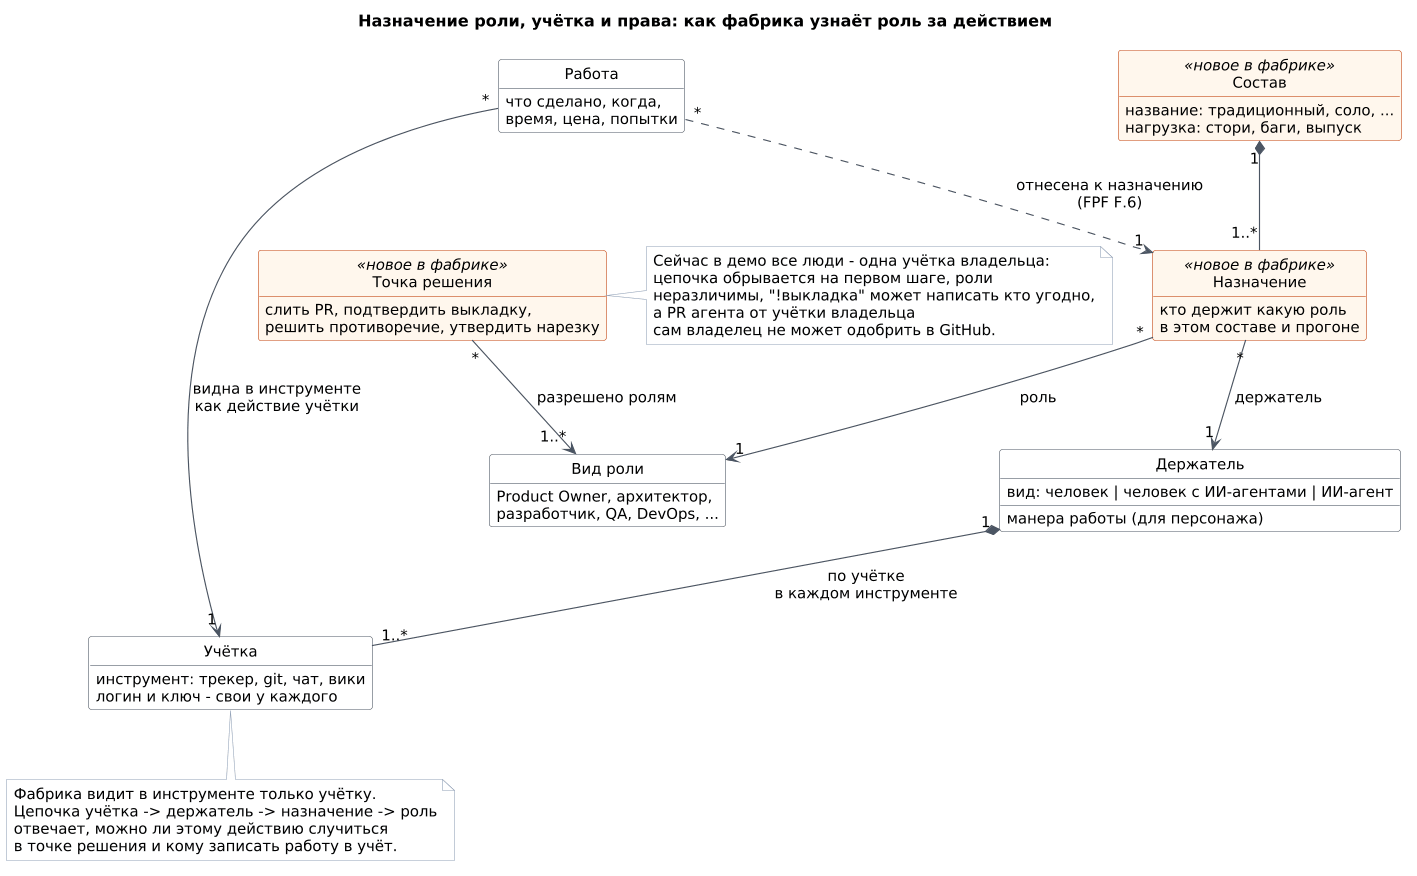

The diagram above was rendered by PlantUML. Its source (embedded in the PNG):
@startuml roles-assignment
!include ../../demo/diagrams/common-uml.puml

title Назначение роли, учётка и права: как фабрика узнаёт роль за действием

skinparam class {
  BackgroundColor #FFFFFF
  BorderColor #4B5563
  ArrowColor #4B5563
}
skinparam class<<новое в фабрике>> {
  BackgroundColor #FFF7ED
  BorderColor #C2410C
}
skinparam note {
  BackgroundColor #F8FAFC
  BorderColor #94A3B8
}
hide empty methods
hide circle
skinparam wrapWidth 470

class "Вид роли" as Role {
  Product Owner, архитектор,
  разработчик, QA, DevOps, ...
}
class "Держатель" as Holder {
  вид: человек | человек с ИИ-агентами | ИИ-агент
  манера работы (для персонажа)
}
class "Учётка" as Identity {
  инструмент: трекер, git, чат, вики
  логин и ключ - свои у каждого
}
class "Состав" as Composition <<новое в фабрике>> {
  название: традиционный, соло, ...
  нагрузка: стори, баги, выпуск
}
class "Назначение" as Assignment <<новое в фабрике>> {
  кто держит какую роль
  в этом составе и прогоне
}
class "Точка решения" as Decision <<новое в фабрике>> {
  слить PR, подтвердить выкладку,
  решить противоречие, утвердить нарезку
}
class "Работа" as Work {
  что сделано, когда,
  время, цена, попытки
}

Composition "1" *-- "1..*" Assignment
Assignment "*" --> "1" Role : роль
Assignment "*" --> "1" Holder : держатель
Holder "1" *-- "1..*" Identity : по учётке\nв каждом инструменте
Decision "*" --> "1..*" Role : разрешено ролям
Work "*" --> "1" Identity : видна в инструменте\nкак действие учётки
Work "*" ..> "1" Assignment : отнесена к назначению\n(FPF F.6)

note bottom of Identity
  Фабрика видит в инструменте только учётку.
  Цепочка учётка -> держатель -> назначение -> роль
  отвечает, можно ли этому действию случиться
  в точке решения и кому записать работу в учёт.
end note

note right of Decision
  Сейчас в демо все люди - одна учётка владельца:
  цепочка обрывается на первом шаге, роли
  неразличимы, "!выкладка" может написать кто угодно,
  а PR агента от учётки владельца
  сам владелец не может одобрить в GitHub.
end note
@enduml